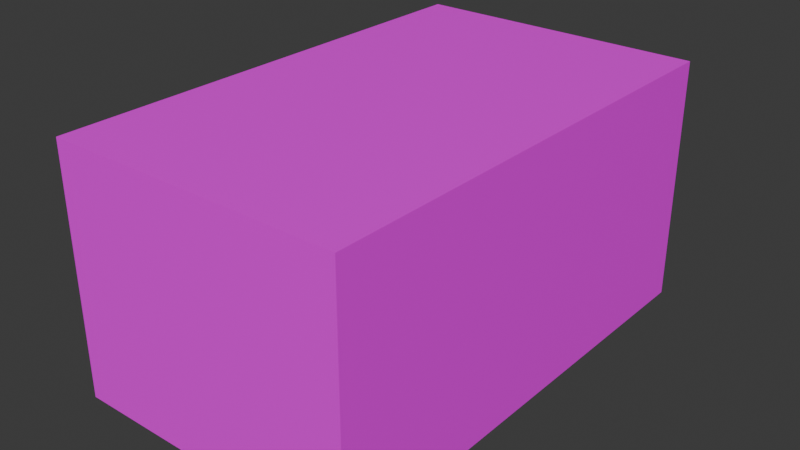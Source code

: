 # Source: Vermelhinho.blend  (saved by Blender 4.4.32; exported with 4.5.12 LTS)
import bpy
from mathutils import Matrix  # noqa: F401  (used for matrix-valued properties, if any)

bpy.ops.wm.read_factory_settings(use_empty=True)
scene = bpy.context.scene
scene.name = 'Scene'

# ---- collections
col_collection = bpy.data.collections.new('Collection'); scene.collection.children.link(col_collection)

# ---- images (referenced by path relative to the original .blend; pixels are not part of the script)
import os
ASSET_DIR = os.environ.get("B2B_ASSET_DIR", "")  # directory of the original .blend (textures are referenced by path, not embedded)
HERE = os.path.dirname(os.path.abspath(__file__))  # packed textures are extracted next to this script under _unpacked/

def load_image(name, relpath, width, height, colorspace="sRGB"):
    """Load a texture the original file referenced (path relative to the .blend, or extracted next to this script)."""
    p = next((c for c in (os.path.join(HERE, relpath), os.path.join(ASSET_DIR, relpath)) if relpath and os.path.exists(c)), "")
    if p:
        img = bpy.data.images.load(p, check_existing=True)
        img.name = name
    else:  # same state as the original file: an image datablock whose file is absent (Cycles renders it pink)
        img = bpy.data.images.new(name, width, height)
        img.source = "FILE"
        img.filepath = "//" + (relpath or name)
    img.colorspace_settings.name = colorspace
    return img
img_vermelhinhotxt = load_image('VermelhinhoTxt', '', 1024, 1024, 'sRGB')

# ---- materials (node trees are filled in below, after node groups)
mat_material = bpy.data.materials.new('Material')
mat_material.alpha_threshold = 0.0
mat_material.roughness = 0.5
mat_material.line_color = (0.0, 0.0, 0.0, 1.0)

# ---- material node trees
mat_material.use_nodes = True; mat_material.node_tree.nodes.clear()
_N = mat_material.node_tree.nodes; _L = mat_material.node_tree.links
n0 = _N.new('ShaderNodeOutputMaterial'); n0.name = 'Material Output'; n0.location = (300, 300)
n1 = _N.new('ShaderNodeBsdfPrincipled'); n1.name = 'Principled BSDF'; n1.location = (10, 300)
n1.inputs[3].default_value = 1.45
n2 = _N.new('ShaderNodeTexImage'); n2.name = 'Image Texture'; n2.location = (-372, 249)
n2.image = img_vermelhinhotxt
_L.new(n1.outputs[0], n0.inputs[0])
_L.new(n2.outputs[0], n1.inputs[0])
n0.is_active_output = True

# ---- world
world_world = bpy.data.worlds.new('World'); scene.world = world_world
world_world.use_nodes = True; world_world.node_tree.nodes.clear()
_N = world_world.node_tree.nodes; _L = world_world.node_tree.links
n0 = _N.new('ShaderNodeOutputWorld'); n0.name = 'World Output'; n0.location = (300, 300)
n1 = _N.new('ShaderNodeBackground'); n1.name = 'Background'; n1.location = (10, 300)
n1.inputs[0].default_value = (0.05088, 0.05088, 0.05088, 1.0)
_L.new(n1.outputs[0], n0.inputs[0])
n0.is_active_output = True
world_world.color = (0.05088, 0.05088, 0.05088)
world_world.sun_shadow_jitter_overblur = 0.0

# ---- meshes
me_cube = bpy.data.meshes.new('Cube')
me_cube.from_pydata([(1.0, 1.0, 1.0), (1.0, 1.0, -1.0), (1.0, -1.0, 1.0), (1.0, -1.0, -1.0), (-1.0, 1.0, 1.0), (-1.0, 1.0, -1.0), (-1.0, -1.0, 1.0), (-1.0, -1.0, -1.0)], [], [(0, 4, 6, 2), (3, 2, 6, 7), (7, 6, 4, 5), (5, 1, 3, 7), (1, 0, 2, 3), (5, 4, 0, 1)])
_uv = me_cube.uv_layers.new(name='UVMap')
_uv.uv.foreach_set('vector', [0.625, 0.5, 0.875, 0.5, 0.875, 0.75, 0.625, 0.75, 0.375, 0.75, 0.625, 0.75, 0.625, 1.0, 0.375, 1.0, 0.375, 0.0, 0.625, 0.0, 0.625, 0.25, 0.375, 0.25, 0.125, 0.5, 0.375, 0.5, 0.375, 0.75, 0.125, 0.75, 0.375, 0.5, 0.625, 0.5, 0.625, 0.75, 0.375, 0.75, 0.375, 0.25, 0.625, 0.25, 0.625, 0.5, 0.375, 0.5])
me_cube.materials.append(mat_material)
me_cube.use_mirror_vertex_groups = False
me_cube.update()

# ---- objects
ob_cube = bpy.data.objects.new('Cube', me_cube)

# ---- transforms, parenting, visibility, modifiers, constraints
ob_cube.location = (0.0, 0.0, 0.9999)
ob_cube.scale = (1.185, 1.931, 0.9902)
ob_cube.lock_rotations_4d = False
ob_cube.empty_display_type = 'ARROWS'
ob_cube.lineart.crease_threshold = 0.0

# ---- collection membership
col_collection.objects.link(ob_cube)

# ---- scene / render settings (as saved in the file)
scene.frame_start = 1; scene.frame_end = 250; scene.frame_set(1)
scene.render.engine = 'BLENDER_EEVEE_NEXT'
bpy.context.view_layer.update()

# ---- added for rendering (the .blend has no active camera and no usable light): camera, sun
cam_auto = bpy.data.cameras.new('AutoCamera')
cam_auto.lens = 50.0
cam_auto.sensor_width = 36.0
cam_auto.clip_end = 1000.0
ob_auto_camera = bpy.data.objects.new('AutoCamera', cam_auto)
scene.collection.objects.link(ob_auto_camera)
ob_auto_camera.location = (4.57522, -5.49027, 4.66007)
ob_auto_camera.rotation_euler = (1.09748, -7.21219e-08, 0.694738)
scene.camera = ob_auto_camera
light_auto_sun = bpy.data.lights.new('AutoSun', 'SUN')
light_auto_sun.energy = 3.0
light_auto_sun.angle = 0.0523599
ob_auto_sun = bpy.data.objects.new('AutoSun', light_auto_sun)
scene.collection.objects.link(ob_auto_sun)
ob_auto_sun.rotation_euler = (0.872665, 0.174533, 0.523599)
bpy.context.view_layer.update()
